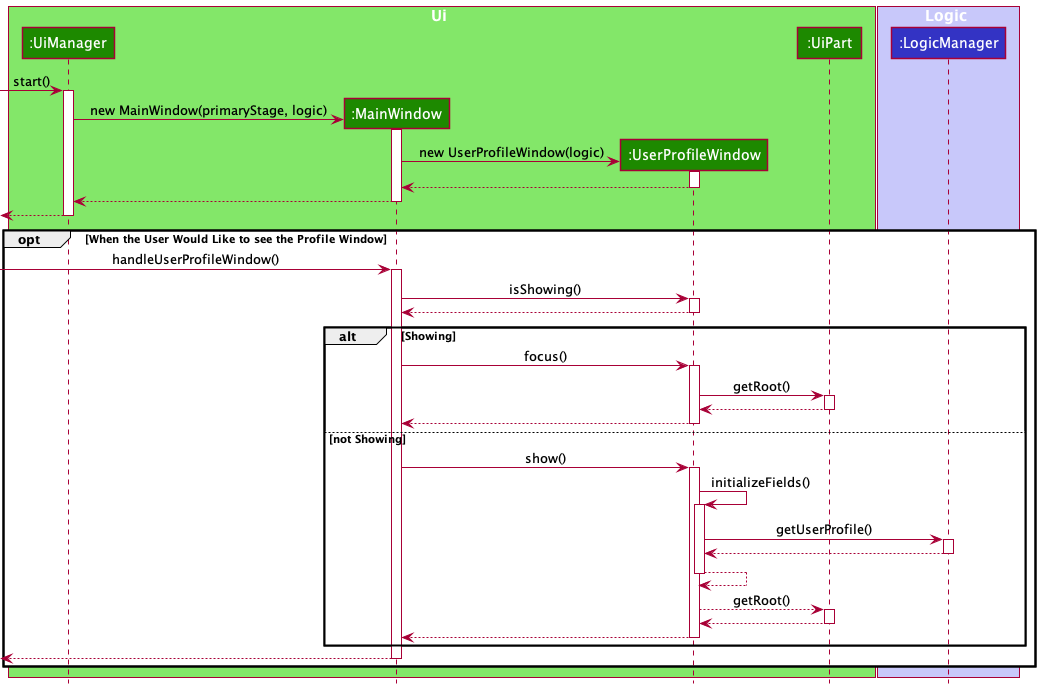

The diagram above was rendered by PlantUML. Its source (embedded in the PNG):
@startuml
!include style.puml

box Ui UI_COLOR_T1
participant ":UiManager" as UiManager UI_COLOR
participant ":MainWindow" as MainWindow UI_COLOR
participant ":UserProfileWindow" as UserProfileWindow UI_COLOR
participant ":UiPart" as UiPart UI_COLOR
end box

box Logic LOGIC_COLOR_T1
participant ":LogicManager" as LogicManager LOGIC_COLOR
end box

[-> UiManager : start()
activate UiManager

create MainWindow
UiManager -> MainWindow : new MainWindow(primaryStage, logic)
activate MainWindow

create UserProfileWindow
MainWindow -> UserProfileWindow : new UserProfileWindow(logic)
activate UserProfileWindow

UserProfileWindow --> MainWindow
deactivate UserProfileWindow

MainWindow --> UiManager
deactivate MainWindow

<-- UiManager
deactivate UiManager

opt When the User Would Like to see the Profile Window

-> MainWindow : handleUserProfileWindow()
activate MainWindow

MainWindow -> UserProfileWindow : isShowing()
activate UserProfileWindow

UserProfileWindow --> MainWindow
deactivate UserProfileWindow

alt Showing

MainWindow -> UserProfileWindow : focus()
activate UserProfileWindow

UserProfileWindow -> UiPart : getRoot()
activate UiPart

UiPart --> UserProfileWindow 
deactivate UiPart

UserProfileWindow --> MainWindow
deactivate UserProfileWindow

else not Showing

MainWindow -> UserProfileWindow : show()
activate UserProfileWindow

UserProfileWindow -> UserProfileWindow : initializeFields()
activate UserProfileWindow

UserProfileWindow -> LogicManager : getUserProfile()
activate LogicManager

LogicManager --> UserProfileWindow
deactivate LogicManager

UserProfileWindow --> UserProfileWindow
deactivate UserProfileWindow

UserProfileWindow --> UiPart : getRoot()
activate UiPart

UiPart --> UserProfileWindow
deactivate UiPart

UserProfileWindow --> MainWindow
deactivate UserProfileWindow

end

<-- MainWindow
deactivate MainWindow

end

@enduml